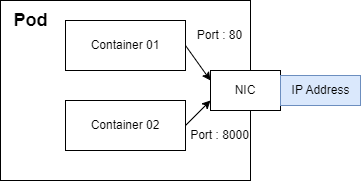

The diagram above was exported from draw.io. Its source (the exported page's mxGraphModel, read from the mxfile embedded in the PNG):
<mxGraphModel dx="792" dy="827" grid="1" gridSize="10" guides="1" tooltips="1" connect="1" arrows="1" fold="1" page="1" pageScale="1" pageWidth="827" pageHeight="1169" math="0" shadow="0">
  <root>
    <mxCell id="0" />
    <mxCell id="1" parent="0" />
    <mxCell id="ZsK-8LHecad-OwwkNFsx-1" value="" style="rounded=0;whiteSpace=wrap;html=1;" vertex="1" parent="1">
      <mxGeometry x="160" y="240" width="250" height="180" as="geometry" />
    </mxCell>
    <mxCell id="ZsK-8LHecad-OwwkNFsx-7" style="rounded=0;orthogonalLoop=1;jettySize=auto;html=1;exitX=1;exitY=0.5;exitDx=0;exitDy=0;entryX=0;entryY=0.25;entryDx=0;entryDy=0;" edge="1" parent="1" source="ZsK-8LHecad-OwwkNFsx-2" target="ZsK-8LHecad-OwwkNFsx-5">
      <mxGeometry relative="1" as="geometry" />
    </mxCell>
    <mxCell id="ZsK-8LHecad-OwwkNFsx-2" value="Container 01" style="whiteSpace=wrap;html=1;" vertex="1" parent="1">
      <mxGeometry x="225" y="260" width="120" height="50" as="geometry" />
    </mxCell>
    <mxCell id="ZsK-8LHecad-OwwkNFsx-8" style="rounded=0;orthogonalLoop=1;jettySize=auto;html=1;exitX=1;exitY=0.5;exitDx=0;exitDy=0;entryX=0;entryY=0.75;entryDx=0;entryDy=0;" edge="1" parent="1" source="ZsK-8LHecad-OwwkNFsx-3" target="ZsK-8LHecad-OwwkNFsx-5">
      <mxGeometry relative="1" as="geometry" />
    </mxCell>
    <mxCell id="ZsK-8LHecad-OwwkNFsx-3" value="Container 02" style="whiteSpace=wrap;html=1;" vertex="1" parent="1">
      <mxGeometry x="225" y="340" width="120" height="50" as="geometry" />
    </mxCell>
    <mxCell id="ZsK-8LHecad-OwwkNFsx-4" value="Pod" style="text;html=1;align=center;verticalAlign=middle;resizable=0;points=[];autosize=1;strokeColor=none;fillColor=none;fontSize=18;fontStyle=1" vertex="1" parent="1">
      <mxGeometry x="160" y="240" width="60" height="40" as="geometry" />
    </mxCell>
    <mxCell id="ZsK-8LHecad-OwwkNFsx-5" value="NIC" style="whiteSpace=wrap;html=1;" vertex="1" parent="1">
      <mxGeometry x="370" y="310" width="70" height="40" as="geometry" />
    </mxCell>
    <mxCell id="ZsK-8LHecad-OwwkNFsx-9" value="IP Address" style="text;html=1;align=center;verticalAlign=middle;resizable=0;points=[];autosize=1;strokeColor=#6c8ebf;fillColor=#dae8fc;" vertex="1" parent="1">
      <mxGeometry x="440" y="315" width="80" height="30" as="geometry" />
    </mxCell>
    <mxCell id="ZsK-8LHecad-OwwkNFsx-10" value="Port : 80" style="text;html=1;align=center;verticalAlign=middle;resizable=0;points=[];autosize=1;strokeColor=none;fillColor=none;" vertex="1" parent="1">
      <mxGeometry x="344" y="260" width="70" height="30" as="geometry" />
    </mxCell>
    <mxCell id="ZsK-8LHecad-OwwkNFsx-11" value="Port : 8000" style="text;html=1;align=center;verticalAlign=middle;resizable=0;points=[];autosize=1;strokeColor=none;fillColor=none;" vertex="1" parent="1">
      <mxGeometry x="339" y="360" width="80" height="30" as="geometry" />
    </mxCell>
  </root>
</mxGraphModel>